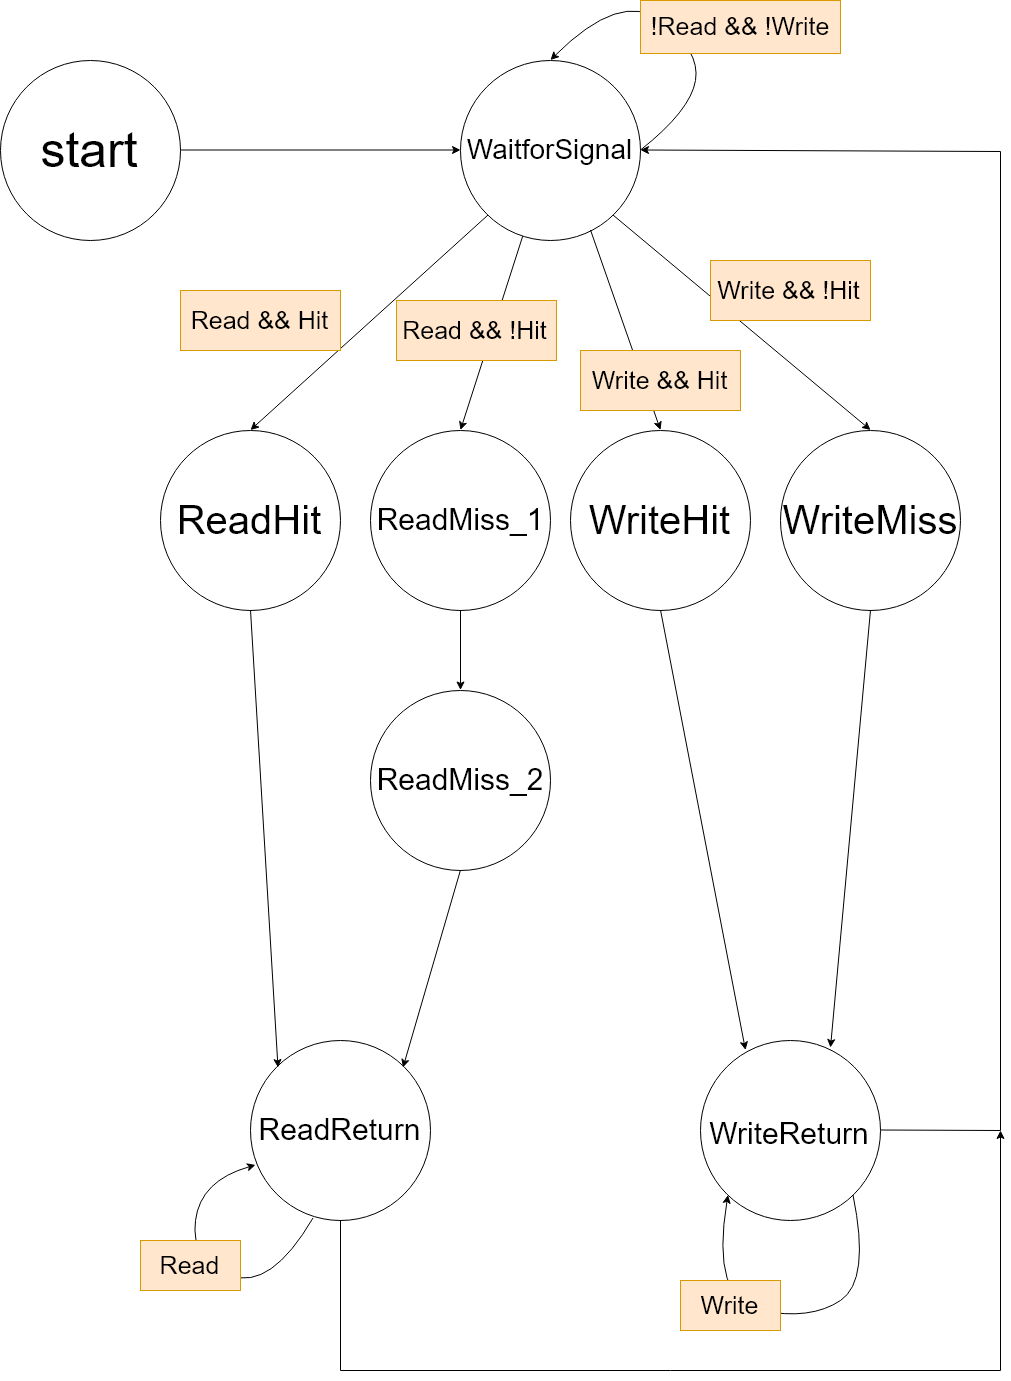

The diagram above was exported from draw.io. Its source (the exported page's mxGraphModel, read from the mxfile embedded in the PNG):
<mxGraphModel dx="2525" dy="1583" grid="1" gridSize="10" guides="1" tooltips="1" connect="1" arrows="1" fold="1" page="1" pageScale="1" pageWidth="4681" pageHeight="3300" math="0" shadow="0">
  <root>
    <mxCell id="0" />
    <mxCell id="1" parent="0" />
    <mxCell id="IOW5WWryKvBe7l_PgiOM-1" value="&lt;font style=&quot;font-size: 50px&quot;&gt;start&lt;/font&gt;" style="ellipse;whiteSpace=wrap;html=1;aspect=fixed;" parent="1" vertex="1">
      <mxGeometry x="820" y="480" width="180" height="180" as="geometry" />
    </mxCell>
    <mxCell id="IOW5WWryKvBe7l_PgiOM-3" value="&lt;font style=&quot;font-size: 28px;&quot;&gt;WaitforSignal&lt;/font&gt;" style="ellipse;whiteSpace=wrap;html=1;aspect=fixed;fontSize=28;" parent="1" vertex="1">
      <mxGeometry x="1280" y="480" width="180" height="180" as="geometry" />
    </mxCell>
    <mxCell id="IOW5WWryKvBe7l_PgiOM-4" value="&lt;font style=&quot;font-size: 40px&quot;&gt;ReadHit&lt;/font&gt;" style="ellipse;whiteSpace=wrap;html=1;aspect=fixed;" parent="1" vertex="1">
      <mxGeometry x="980" y="850" width="180" height="180" as="geometry" />
    </mxCell>
    <mxCell id="IOW5WWryKvBe7l_PgiOM-5" value="&lt;font style=&quot;font-size: 30px&quot;&gt;ReadMiss_1&lt;/font&gt;" style="ellipse;whiteSpace=wrap;html=1;aspect=fixed;" parent="1" vertex="1">
      <mxGeometry x="1190" y="850" width="180" height="180" as="geometry" />
    </mxCell>
    <mxCell id="IOW5WWryKvBe7l_PgiOM-6" value="&lt;font style=&quot;font-size: 40px&quot;&gt;WriteHit&lt;/font&gt;" style="ellipse;whiteSpace=wrap;html=1;aspect=fixed;" parent="1" vertex="1">
      <mxGeometry x="1390" y="850" width="180" height="180" as="geometry" />
    </mxCell>
    <mxCell id="IOW5WWryKvBe7l_PgiOM-7" value="&lt;span style=&quot;font-size: 40px&quot;&gt;WriteMiss&lt;/span&gt;" style="ellipse;whiteSpace=wrap;html=1;aspect=fixed;" parent="1" vertex="1">
      <mxGeometry x="1600" y="850" width="180" height="180" as="geometry" />
    </mxCell>
    <mxCell id="IOW5WWryKvBe7l_PgiOM-8" value="&lt;font style=&quot;font-size: 30px&quot;&gt;ReadMiss_2&lt;/font&gt;" style="ellipse;whiteSpace=wrap;html=1;aspect=fixed;" parent="1" vertex="1">
      <mxGeometry x="1190" y="1110" width="180" height="180" as="geometry" />
    </mxCell>
    <mxCell id="IOW5WWryKvBe7l_PgiOM-9" value="" style="endArrow=classic;html=1;entryX=0;entryY=0.5;entryDx=0;entryDy=0;exitX=1;exitY=0.5;exitDx=0;exitDy=0;" parent="1" source="IOW5WWryKvBe7l_PgiOM-1" target="IOW5WWryKvBe7l_PgiOM-3" edge="1">
      <mxGeometry width="50" height="50" relative="1" as="geometry">
        <mxPoint x="890" y="1330" as="sourcePoint" />
        <mxPoint x="940" y="1280" as="targetPoint" />
      </mxGeometry>
    </mxCell>
    <mxCell id="IOW5WWryKvBe7l_PgiOM-10" value="" style="endArrow=classic;html=1;fontSize=28;entryX=0.5;entryY=0;entryDx=0;entryDy=0;exitX=0;exitY=1;exitDx=0;exitDy=0;" parent="1" source="IOW5WWryKvBe7l_PgiOM-3" target="IOW5WWryKvBe7l_PgiOM-4" edge="1">
      <mxGeometry width="50" height="50" relative="1" as="geometry">
        <mxPoint x="890" y="1330" as="sourcePoint" />
        <mxPoint x="940" y="1280" as="targetPoint" />
      </mxGeometry>
    </mxCell>
    <mxCell id="IOW5WWryKvBe7l_PgiOM-11" value="" style="endArrow=classic;html=1;fontSize=28;entryX=0.5;entryY=0;entryDx=0;entryDy=0;" parent="1" source="IOW5WWryKvBe7l_PgiOM-3" target="IOW5WWryKvBe7l_PgiOM-5" edge="1">
      <mxGeometry width="50" height="50" relative="1" as="geometry">
        <mxPoint x="890" y="1330" as="sourcePoint" />
        <mxPoint x="940" y="1280" as="targetPoint" />
      </mxGeometry>
    </mxCell>
    <mxCell id="IOW5WWryKvBe7l_PgiOM-12" value="" style="endArrow=classic;html=1;fontSize=28;entryX=0.5;entryY=0;entryDx=0;entryDy=0;exitX=0.726;exitY=0.946;exitDx=0;exitDy=0;exitPerimeter=0;" parent="1" source="IOW5WWryKvBe7l_PgiOM-3" target="IOW5WWryKvBe7l_PgiOM-6" edge="1">
      <mxGeometry width="50" height="50" relative="1" as="geometry">
        <mxPoint x="890" y="1330" as="sourcePoint" />
        <mxPoint x="940" y="1280" as="targetPoint" />
      </mxGeometry>
    </mxCell>
    <mxCell id="IOW5WWryKvBe7l_PgiOM-13" value="" style="endArrow=classic;html=1;fontSize=28;entryX=0.5;entryY=0;entryDx=0;entryDy=0;exitX=1;exitY=1;exitDx=0;exitDy=0;" parent="1" source="IOW5WWryKvBe7l_PgiOM-3" target="IOW5WWryKvBe7l_PgiOM-7" edge="1">
      <mxGeometry width="50" height="50" relative="1" as="geometry">
        <mxPoint x="890" y="1330" as="sourcePoint" />
        <mxPoint x="940" y="1280" as="targetPoint" />
      </mxGeometry>
    </mxCell>
    <mxCell id="IOW5WWryKvBe7l_PgiOM-14" value="" style="endArrow=classic;html=1;fontSize=28;entryX=0.5;entryY=0;entryDx=0;entryDy=0;exitX=0.5;exitY=1;exitDx=0;exitDy=0;" parent="1" source="IOW5WWryKvBe7l_PgiOM-5" target="IOW5WWryKvBe7l_PgiOM-8" edge="1">
      <mxGeometry width="50" height="50" relative="1" as="geometry">
        <mxPoint x="890" y="1360" as="sourcePoint" />
        <mxPoint x="940" y="1310" as="targetPoint" />
      </mxGeometry>
    </mxCell>
    <mxCell id="IOW5WWryKvBe7l_PgiOM-16" value="&lt;font style=&quot;font-size: 30px&quot;&gt;WriteReturn&lt;/font&gt;" style="ellipse;whiteSpace=wrap;html=1;aspect=fixed;fontSize=40;" parent="1" vertex="1">
      <mxGeometry x="1520" y="1460" width="180" height="180" as="geometry" />
    </mxCell>
    <mxCell id="IOW5WWryKvBe7l_PgiOM-19" value="" style="endArrow=classic;html=1;fontSize=40;entryX=0.247;entryY=0.053;entryDx=0;entryDy=0;entryPerimeter=0;exitX=0.5;exitY=1;exitDx=0;exitDy=0;" parent="1" source="IOW5WWryKvBe7l_PgiOM-6" target="IOW5WWryKvBe7l_PgiOM-16" edge="1">
      <mxGeometry width="50" height="50" relative="1" as="geometry">
        <mxPoint x="890" y="1780" as="sourcePoint" />
        <mxPoint x="940" y="1730" as="targetPoint" />
      </mxGeometry>
    </mxCell>
    <mxCell id="IOW5WWryKvBe7l_PgiOM-20" value="" style="endArrow=classic;html=1;fontSize=40;entryX=0.718;entryY=0.043;entryDx=0;entryDy=0;exitX=0.5;exitY=1;exitDx=0;exitDy=0;entryPerimeter=0;" parent="1" source="IOW5WWryKvBe7l_PgiOM-7" target="IOW5WWryKvBe7l_PgiOM-16" edge="1">
      <mxGeometry width="50" height="50" relative="1" as="geometry">
        <mxPoint x="890" y="1780" as="sourcePoint" />
        <mxPoint x="940" y="1730" as="targetPoint" />
      </mxGeometry>
    </mxCell>
    <mxCell id="IOW5WWryKvBe7l_PgiOM-21" value="" style="endArrow=classic;html=1;fontSize=40;entryX=1;entryY=0.5;entryDx=0;entryDy=0;exitX=1;exitY=0.5;exitDx=0;exitDy=0;rounded=0;" parent="1" source="IOW5WWryKvBe7l_PgiOM-16" target="IOW5WWryKvBe7l_PgiOM-3" edge="1">
      <mxGeometry width="50" height="50" relative="1" as="geometry">
        <mxPoint x="890" y="1780" as="sourcePoint" />
        <mxPoint x="940" y="1730" as="targetPoint" />
        <Array as="points">
          <mxPoint x="1820" y="1550" />
          <mxPoint x="1820" y="571" />
        </Array>
      </mxGeometry>
    </mxCell>
    <mxCell id="IOW5WWryKvBe7l_PgiOM-23" value="" style="endArrow=classic;html=1;fontSize=40;entryX=0;entryY=1;entryDx=0;entryDy=0;exitX=1;exitY=1;exitDx=0;exitDy=0;curved=1;" parent="1" source="IOW5WWryKvBe7l_PgiOM-16" target="IOW5WWryKvBe7l_PgiOM-16" edge="1">
      <mxGeometry width="50" height="50" relative="1" as="geometry">
        <mxPoint x="1420" y="1798" as="sourcePoint" />
        <mxPoint x="870" y="1730" as="targetPoint" />
        <Array as="points">
          <mxPoint x="1690" y="1700" />
          <mxPoint x="1630" y="1740" />
          <mxPoint x="1530" y="1720" />
        </Array>
      </mxGeometry>
    </mxCell>
    <mxCell id="IOW5WWryKvBe7l_PgiOM-24" value="" style="endArrow=classic;html=1;fontSize=40;entryX=0.5;entryY=0;entryDx=0;entryDy=0;exitX=1;exitY=0.5;exitDx=0;exitDy=0;strokeColor=#000000;curved=1;" parent="1" source="IOW5WWryKvBe7l_PgiOM-3" target="IOW5WWryKvBe7l_PgiOM-3" edge="1">
      <mxGeometry width="50" height="50" relative="1" as="geometry">
        <mxPoint x="1440" y="153.5999755859375" as="sourcePoint" />
        <mxPoint x="870" y="1800" as="targetPoint" />
        <Array as="points">
          <mxPoint x="1510" y="530" />
          <mxPoint x="1520" y="470" />
          <mxPoint x="1440" y="410" />
        </Array>
      </mxGeometry>
    </mxCell>
    <mxCell id="IOW5WWryKvBe7l_PgiOM-27" value="Read &amp;amp;&amp;amp; Hit" style="text;html=1;strokeColor=#d79b00;fillColor=#ffe6cc;align=center;verticalAlign=middle;whiteSpace=wrap;rounded=0;fontSize=25;" parent="1" vertex="1">
      <mxGeometry x="1000" y="710" width="160" height="60" as="geometry" />
    </mxCell>
    <mxCell id="IOW5WWryKvBe7l_PgiOM-29" value="Read &amp;amp;&amp;amp; !Hit" style="text;html=1;strokeColor=#d79b00;fillColor=#ffe6cc;align=center;verticalAlign=middle;whiteSpace=wrap;rounded=0;fontSize=25;" parent="1" vertex="1">
      <mxGeometry x="1216" y="720" width="160" height="60" as="geometry" />
    </mxCell>
    <mxCell id="IOW5WWryKvBe7l_PgiOM-31" value="Write &amp;amp;&amp;amp; Hit" style="text;html=1;strokeColor=#d79b00;fillColor=#ffe6cc;align=center;verticalAlign=middle;whiteSpace=wrap;rounded=0;fontSize=25;" parent="1" vertex="1">
      <mxGeometry x="1400" y="770" width="160" height="60" as="geometry" />
    </mxCell>
    <mxCell id="IOW5WWryKvBe7l_PgiOM-32" value="Write &amp;amp;&amp;amp; !Hit" style="text;html=1;strokeColor=#d79b00;fillColor=#ffe6cc;align=center;verticalAlign=middle;whiteSpace=wrap;rounded=0;fontSize=25;" parent="1" vertex="1">
      <mxGeometry x="1530" y="680" width="160" height="60" as="geometry" />
    </mxCell>
    <mxCell id="IOW5WWryKvBe7l_PgiOM-33" value="Write" style="text;html=1;strokeColor=#d79b00;fillColor=#ffe6cc;align=center;verticalAlign=middle;whiteSpace=wrap;rounded=0;fontSize=25;" parent="1" vertex="1">
      <mxGeometry x="1500" y="1700" width="100" height="50" as="geometry" />
    </mxCell>
    <mxCell id="IOW5WWryKvBe7l_PgiOM-34" value="!Read &amp;amp;&amp;amp; !Write" style="text;html=1;strokeColor=#d79b00;fillColor=#ffe6cc;align=center;verticalAlign=middle;whiteSpace=wrap;rounded=0;fontSize=25;" parent="1" vertex="1">
      <mxGeometry x="1460" y="420" width="200" height="53" as="geometry" />
    </mxCell>
    <mxCell id="bkEeINQ6qO6r-I5LVu3h-5" value="&lt;font style=&quot;font-size: 30px&quot;&gt;ReadReturn&lt;/font&gt;" style="ellipse;whiteSpace=wrap;html=1;aspect=fixed;" parent="1" vertex="1">
      <mxGeometry x="1070" y="1460" width="180" height="180" as="geometry" />
    </mxCell>
    <mxCell id="bkEeINQ6qO6r-I5LVu3h-6" value="" style="endArrow=classic;html=1;entryX=0;entryY=0;entryDx=0;entryDy=0;exitX=0.5;exitY=1;exitDx=0;exitDy=0;" parent="1" source="IOW5WWryKvBe7l_PgiOM-4" target="bkEeINQ6qO6r-I5LVu3h-5" edge="1">
      <mxGeometry width="50" height="50" relative="1" as="geometry">
        <mxPoint x="820" y="1820" as="sourcePoint" />
        <mxPoint x="870" y="1770" as="targetPoint" />
      </mxGeometry>
    </mxCell>
    <mxCell id="bkEeINQ6qO6r-I5LVu3h-7" value="" style="endArrow=classic;html=1;entryX=1;entryY=0;entryDx=0;entryDy=0;exitX=0.5;exitY=1;exitDx=0;exitDy=0;" parent="1" source="IOW5WWryKvBe7l_PgiOM-8" target="bkEeINQ6qO6r-I5LVu3h-5" edge="1">
      <mxGeometry width="50" height="50" relative="1" as="geometry">
        <mxPoint x="820" y="1820" as="sourcePoint" />
        <mxPoint x="870" y="1770" as="targetPoint" />
      </mxGeometry>
    </mxCell>
    <mxCell id="bkEeINQ6qO6r-I5LVu3h-8" value="" style="endArrow=classic;html=1;exitX=0.5;exitY=1;exitDx=0;exitDy=0;rounded=0;" parent="1" source="bkEeINQ6qO6r-I5LVu3h-5" edge="1">
      <mxGeometry width="50" height="50" relative="1" as="geometry">
        <mxPoint x="820" y="1820" as="sourcePoint" />
        <mxPoint x="1820" y="1550" as="targetPoint" />
        <Array as="points">
          <mxPoint x="1160" y="1790" />
          <mxPoint x="1820" y="1790" />
        </Array>
      </mxGeometry>
    </mxCell>
    <mxCell id="bkEeINQ6qO6r-I5LVu3h-9" value="" style="endArrow=classic;html=1;fontSize=40;exitX=1;exitY=1;exitDx=0;exitDy=0;curved=1;entryX=0.021;entryY=0.687;entryDx=0;entryDy=0;entryPerimeter=0;" parent="1" target="bkEeINQ6qO6r-I5LVu3h-5" edge="1">
      <mxGeometry width="50" height="50" relative="1" as="geometry">
        <mxPoint x="1132.5" y="1637.5" as="sourcePoint" />
        <mxPoint x="1080" y="1580" as="targetPoint" />
        <Array as="points">
          <mxPoint x="1090" y="1710" />
          <mxPoint x="1010" y="1680" />
          <mxPoint x="1020" y="1600" />
        </Array>
      </mxGeometry>
    </mxCell>
    <mxCell id="bkEeINQ6qO6r-I5LVu3h-10" value="Read" style="text;html=1;strokeColor=#d79b00;fillColor=#ffe6cc;align=center;verticalAlign=middle;whiteSpace=wrap;rounded=0;fontSize=25;" parent="1" vertex="1">
      <mxGeometry x="960" y="1660" width="100" height="50" as="geometry" />
    </mxCell>
  </root>
</mxGraphModel>